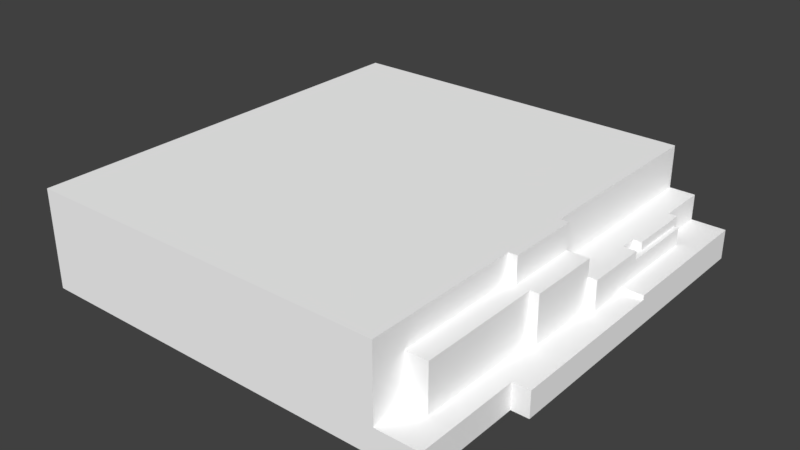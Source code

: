 # Source: Grass_Tile_River_Bank_04.blend  (saved by Blender 2.79.0; exported with 4.5.12 LTS)
import bpy
from mathutils import Matrix  # noqa: F401  (used for matrix-valued properties, if any)

bpy.ops.wm.read_factory_settings(use_empty=True)
scene = bpy.context.scene
scene.name = 'Scene'

# ---- collections
col_collection_1 = bpy.data.collections.new('Collection 1'); scene.collection.children.link(col_collection_1)

# ---- materials (node trees are filled in below, after node groups)
mat_palette_007 = bpy.data.materials.new('palette.007')
mat_palette_007.alpha_threshold = 0.0
mat_palette_007.use_transparent_shadow = False
mat_palette_007.diffuse_color = (1.0, 1.0, 1.0, 1.0)
mat_palette_007.specular_color = (0.0, 0.0, 0.0)
mat_palette_007.roughness = 0.5
mat_palette_007.specular_intensity = 1.0

# ---- material node trees

# ---- world
world_world = bpy.data.worlds.new('World'); scene.world = world_world
world_world.color = (0.05088, 0.05088, 0.05088)
world_world.use_sun_shadow = False
world_world.sun_shadow_jitter_overblur = 0.0
world_world.cycles.sampling_method = 'MANUAL'

# ---- meshes
me_grama_tile_ponte_06 = bpy.data.meshes.new('grama_tile_ponte_06')
me_grama_tile_ponte_06.from_pydata([(-50.0, 22.0, 50.0), (-50.0, 0.0, -50.0), (-50.0, 0.0, 50.0), (-50.0, 22.0, -50.0), (-50.0, 23.0, 50.0), (-50.0, 23.0, -50.0), (36.0, 6.0, 50.0), (36.0, 6.0, 42.0), (36.0, 16.0, 42.0), (36.0, 17.0, 42.0), (36.0, 22.0, 50.0), (36.0, 17.0, 13.0), (36.0, 22.0, 13.0), (36.0, 13.0, -4.0), (36.0, 13.0, -50.0), (36.0, 22.0, -4.0), (36.0, 22.0, -50.0), (36.0, 23.0, 50.0), (36.0, 23.0, 13.0), (36.0, 23.0, -4.0), (36.0, 23.0, -50.0), (38.0, 17.0, 13.0), (38.0, 17.0, -4.0), (38.0, 22.0, 13.0), (38.0, 22.0, -4.0), (38.0, 23.0, 13.0), (38.0, 23.0, -4.0), (41.0, 6.0, 42.0), (41.0, 6.0, 13.0), (41.0, 16.0, 42.0), (41.0, 16.0, 13.0), (41.0, 17.0, 42.0), (41.0, 17.0, 13.0), (42.0, 11.0, -19.0), (42.0, 11.0, -23.0), (42.0, 12.0, -19.0), (42.0, 12.0, -23.0), (42.0, 7.0, -38.0), (42.0, 7.0, -50.0), (42.0, 12.0, -38.0), (42.0, 12.0, -50.0), (42.0, 13.0, -19.0), (42.0, 13.0, -23.0), (42.0, 13.0, -38.0), (42.0, 13.0, -50.0), (43.0, 6.0, 13.0), (43.0, 6.0, -4.0), (43.0, 12.0, -4.0), (43.0, 13.0, -4.0), (43.0, 16.0, 13.0), (43.0, 16.0, -4.0), (43.0, 17.0, 13.0), (43.0, 17.0, -4.0), (44.0, 7.0, -37.0), (44.0, 7.0, -38.0), (44.0, 10.0, -37.0), (44.0, 11.0, -37.0), (44.0, 11.0, -23.0), (44.0, 12.0, -23.0), (44.0, 12.0, -38.0), (44.0, 13.0, -23.0), (44.0, 13.0, -38.0), (45.0, 6.0, -4.0), (45.0, 6.0, -14.0), (45.0, 7.0, -14.0), (45.0, 7.0, -37.0), (45.0, 9.0, -19.0), (45.0, 9.0, -23.0), (45.0, 10.0, -23.0), (45.0, 10.0, -37.0), (45.0, 11.0, -19.0), (45.0, 11.0, -37.0), (45.0, 12.0, -4.0), (45.0, 12.0, -19.0), (45.0, 13.0, -4.0), (45.0, 13.0, -19.0), (46.0, 0.0, 50.0), (46.0, 0.0, 25.0), (46.0, 5.0, 50.0), (46.0, 5.0, 25.0), (46.0, 6.0, 50.0), (46.0, 6.0, 25.0), (50.0, 0.0, 25.0), (50.0, 0.0, -50.0), (50.0, 5.0, 25.0), (50.0, 5.0, -14.0), (50.0, 6.0, 25.0), (50.0, 6.0, -14.0), (50.0, 6.0, -50.0), (50.0, 7.0, -14.0), (50.0, 7.0, -50.0), (36.0, 5.0, 50.0), (-50.0, 22.0, 50.0), (-50.0, 0.0, 50.0), (36.0, 6.0, 50.0), (36.0, 22.0, 50.0), (-50.0, 23.0, 50.0), (36.0, 23.0, 50.0), (46.0, 0.0, 50.0), (46.0, 5.0, 50.0), (46.0, 6.0, 50.0), (41.0, 6.0, 42.0), (36.0, 16.0, 42.0), (36.0, 6.0, 42.0), (41.0, 16.0, 42.0), (36.0, 17.0, 42.0), (41.0, 17.0, 42.0), (50.0, 0.0, 25.0), (46.0, 5.0, 25.0), (46.0, 0.0, 25.0), (50.0, 5.0, 25.0), (46.0, 6.0, 25.0), (50.0, 6.0, 25.0), (38.0, 17.0, 13.0), (36.0, 22.0, 13.0), (36.0, 17.0, 13.0), (38.0, 22.0, 13.0), (36.0, 23.0, 13.0), (38.0, 23.0, 13.0), (43.0, 6.0, 13.0), (41.0, 16.0, 13.0), (41.0, 6.0, 13.0), (43.0, 16.0, 13.0), (41.0, 17.0, 13.0), (43.0, 17.0, 13.0), (45.0, 6.0, -4.0), (43.0, 12.0, -4.0), (43.0, 6.0, -4.0), (45.0, 12.0, -4.0), (43.0, 13.0, -4.0), (45.0, 13.0, -4.0), (50.0, 6.0, -14.0), (45.0, 7.0, -14.0), (45.0, 6.0, -14.0), (50.0, 7.0, -14.0), (44.0, 11.0, -23.0), (42.0, 12.0, -23.0), (42.0, 11.0, -23.0), (44.0, 12.0, -23.0), (42.0, 13.0, -23.0), (44.0, 13.0, -23.0), (36.0, 13.0, -4.0), (36.0, 22.0, -4.0), (38.0, 16.0, -4.0), (38.0, 17.0, -4.0), (36.0, 23.0, -4.0), (38.0, 22.0, -4.0), (38.0, 23.0, -4.0), (43.0, 13.0, -4.0), (43.0, 16.0, -4.0), (43.0, 17.0, -4.0), (42.0, 11.0, -19.0), (42.0, 12.0, -19.0), (45.0, 11.0, -19.0), (42.0, 13.0, -19.0), (45.0, 12.0, -19.0), (45.0, 13.0, -19.0), (44.0, 7.0, -37.0), (44.0, 10.0, -37.0), (45.0, 7.0, -37.0), (44.0, 11.0, -37.0), (45.0, 10.0, -37.0), (45.0, 11.0, -37.0), (42.0, 7.0, -38.0), (42.0, 12.0, -38.0), (44.0, 7.0, -38.0), (42.0, 13.0, -38.0), (44.0, 12.0, -38.0), (44.0, 13.0, -38.0), (-50.0, 0.0, -50.0), (-50.0, 22.0, -50.0), (35.0, 12.0, -50.0), (35.0, 13.0, -50.0), (36.0, 13.0, -50.0), (-50.0, 23.0, -50.0), (36.0, 22.0, -50.0), (36.0, 23.0, -50.0), (41.0, 6.0, -50.0), (41.0, 7.0, -50.0), (42.0, 7.0, -50.0), (42.0, 12.0, -50.0), (42.0, 13.0, -50.0), (50.0, 0.0, -50.0), (50.0, 6.0, -50.0), (50.0, 7.0, -50.0), (46.0, 0.0, 25.0), (46.0, 0.0, 50.0), (-50.0, 0.0, 50.0), (-50.0, 0.0, -50.0), (50.0, 0.0, 25.0), (50.0, 0.0, -50.0), (36.0, 6.0, 50.0), (46.0, 6.0, 50.0), (36.0, 6.0, 42.0), (41.0, 6.0, 42.0), (46.0, 6.0, 25.0), (41.0, 6.0, 13.0), (50.0, 6.0, 25.0), (43.0, 6.0, 13.0), (43.0, 6.0, -4.0), (45.0, 6.0, -4.0), (45.0, 6.0, -14.0), (50.0, 6.0, -14.0), (45.0, 7.0, -14.0), (50.0, 7.0, -14.0), (45.0, 7.0, -37.0), (44.0, 7.0, -37.0), (44.0, 7.0, -38.0), (42.0, 7.0, -38.0), (42.0, 7.0, -50.0), (50.0, 7.0, -50.0), (42.0, 11.0, -19.0), (45.0, 11.0, -19.0), (42.0, 11.0, -23.0), (44.0, 11.0, -23.0), (44.0, 11.0, -37.0), (45.0, 11.0, -37.0), (36.0, 13.0, -4.0), (43.0, 13.0, -4.0), (42.0, 13.0, -19.0), (45.0, 13.0, -4.0), (45.0, 13.0, -19.0), (42.0, 13.0, -23.0), (42.0, 13.0, -38.0), (44.0, 13.0, -23.0), (44.0, 13.0, -38.0), (36.0, 13.0, -50.0), (42.0, 13.0, -50.0), (36.0, 17.0, 42.0), (41.0, 17.0, 42.0), (36.0, 17.0, 13.0), (38.0, 17.0, 13.0), (41.0, 17.0, 13.0), (43.0, 17.0, 13.0), (38.0, 17.0, -4.0), (43.0, 17.0, -4.0), (-50.0, 23.0, 50.0), (36.0, 23.0, 50.0), (36.0, 23.0, 13.0), (36.0, 23.0, -4.0), (38.0, 23.0, 13.0), (38.0, 23.0, -4.0), (-50.0, 23.0, -50.0), (36.0, 23.0, -50.0)], [], [(0, 1, 2), (3, 1, 0), (4, 3, 0), (5, 3, 4), (6, 7, 8), (6, 8, 9), (6, 9, 10), (9, 11, 10), (10, 11, 12), (13, 14, 15), (15, 14, 16), (10, 12, 17), (17, 12, 18), (15, 16, 19), (19, 16, 20), (21, 22, 23), (23, 22, 24), (23, 24, 25), (25, 24, 26), (27, 28, 29), (29, 28, 30), (29, 30, 31), (31, 30, 32), (33, 34, 35), (35, 34, 36), (37, 38, 39), (39, 38, 40), (35, 36, 41), (41, 36, 42), (39, 40, 43), (43, 40, 44), (45, 46, 47), (45, 47, 48), (45, 48, 49), (49, 48, 50), (49, 50, 51), (51, 50, 52), (53, 54, 55), (55, 54, 56), (57, 56, 58), (56, 54, 59), (58, 56, 59), (58, 59, 60), (60, 59, 61), (62, 63, 64), (64, 65, 66), (66, 65, 67), (66, 67, 68), (67, 65, 68), (68, 65, 69), (64, 66, 70), (66, 68, 70), (68, 69, 70), (70, 69, 71), (62, 64, 72), (64, 70, 72), (72, 70, 73), (72, 73, 74), (74, 73, 75), (76, 77, 78), (78, 77, 79), (78, 79, 80), (80, 79, 81), (82, 83, 84), (84, 83, 85), (84, 85, 86), (85, 83, 87), (86, 85, 87), (87, 83, 88), (87, 88, 89), (89, 88, 90), (91, 92, 93), (94, 92, 91), (95, 96, 92), (95, 92, 94), (97, 96, 95), (98, 91, 93), (99, 94, 91), (99, 91, 98), (100, 94, 99), (101, 102, 103), (104, 105, 102), (104, 102, 101), (106, 105, 104), (107, 108, 109), (110, 111, 108), (110, 108, 107), (112, 111, 110), (113, 114, 115), (116, 117, 114), (116, 114, 113), (118, 117, 116), (119, 120, 121), (122, 123, 120), (122, 120, 119), (124, 123, 122), (125, 126, 127), (128, 129, 126), (128, 126, 125), (130, 129, 128), (131, 132, 133), (134, 132, 131), (135, 136, 137), (138, 139, 136), (138, 136, 135), (140, 139, 138), (141, 142, 143), (143, 142, 144), (142, 145, 146), (144, 142, 146), (146, 145, 147), (141, 143, 148), (143, 144, 149), (148, 143, 149), (149, 144, 150), (151, 152, 153), (152, 154, 155), (153, 152, 155), (155, 154, 156), (157, 158, 159), (158, 160, 161), (159, 158, 161), (161, 160, 162), (163, 164, 165), (164, 166, 167), (165, 164, 167), (167, 166, 168), (169, 170, 171), (171, 170, 172), (171, 172, 173), (172, 170, 173), (170, 174, 175), (173, 170, 175), (175, 174, 176), (169, 171, 177), (177, 171, 178), (177, 178, 179), (178, 171, 179), (171, 173, 180), (179, 171, 180), (180, 173, 181), (169, 177, 182), (177, 179, 183), (182, 177, 183), (183, 179, 184), (185, 186, 187), (188, 185, 187), (188, 189, 185), (190, 189, 188), (191, 192, 193), (193, 192, 194), (194, 192, 195), (194, 195, 196), (195, 197, 196), (196, 197, 198), (198, 197, 199), (199, 197, 200), (200, 197, 201), (201, 197, 202), (203, 204, 205), (206, 205, 207), (208, 207, 209), (205, 204, 210), (209, 207, 210), (207, 205, 210), (211, 212, 213), (213, 212, 214), (214, 212, 215), (215, 212, 216), (217, 218, 219), (218, 220, 219), (219, 220, 221), (217, 219, 222), (217, 222, 223), (222, 224, 223), (223, 224, 225), (217, 223, 226), (226, 223, 227), (228, 229, 230), (230, 229, 231), (231, 229, 232), (232, 233, 234), (231, 232, 234), (234, 233, 235), (236, 237, 238), (236, 238, 239), (238, 240, 239), (239, 240, 241), (236, 239, 242), (242, 239, 243)])
me_grama_tile_ponte_06.polygons.foreach_set('use_smooth', [True] * 190)
_uv = me_grama_tile_ponte_06.uv_layers.new(name='UVMap')
_uv.uv.foreach_set('vector', [0.7559, 0.5, 0.7559, 0.5, 0.7559, 0.5, 0.7559, 0.5, 0.7559, 0.5, 0.7559, 0.5, 0.5684, 0.5, 0.5684, 0.5, 0.5684, 0.5, 0.5684, 0.5, 0.5684, 0.5, 0.5684, 0.5, 0.7559, 0.5, 0.7559, 0.5, 0.7559, 0.5, 0.7559, 0.5, 0.7559, 0.5, 0.7559, 0.5, 0.7559, 0.5, 0.7559, 0.5, 0.7559, 0.5, 0.7559, 0.5, 0.7559, 0.5, 0.7559, 0.5, 0.7559, 0.5, 0.7559, 0.5, 0.7559, 0.5, 0.7559, 0.5, 0.7559, 0.5, 0.7559, 0.5, 0.7559, 0.5, 0.7559, 0.5, 0.7559, 0.5, 0.5684, 0.5, 0.5684, 0.5, 0.5684, 0.5, 0.5684, 0.5, 0.5684, 0.5, 0.5684, 0.5, 0.5684, 0.5, 0.5684, 0.5, 0.5684, 0.5, 0.5684, 0.5, 0.5684, 0.5, 0.5684, 0.5, 0.7559, 0.5, 0.7559, 0.5, 0.7559, 0.5, 0.7559, 0.5, 0.7559, 0.5, 0.7559, 0.5, 0.5684, 0.5, 0.5684, 0.5, 0.5684, 0.5, 0.5684, 0.5, 0.5684, 0.5, 0.5684, 0.5, 0.7559, 0.5, 0.7559, 0.5, 0.7559, 0.5, 0.7559, 0.5, 0.7559, 0.5, 0.7559, 0.5, 0.5723, 0.5, 0.5723, 0.5, 0.5723, 0.5, 0.5723, 0.5, 0.5723, 0.5, 0.5723, 0.5, 0.7559, 0.5, 0.7559, 0.5, 0.7559, 0.5, 0.7559, 0.5, 0.7559, 0.5, 0.7559, 0.5, 0.7559, 0.5, 0.7559, 0.5, 0.7559, 0.5, 0.7559, 0.5, 0.7559, 0.5, 0.7559, 0.5, 0.5723, 0.5, 0.5723, 0.5, 0.5723, 0.5, 0.5723, 0.5, 0.5723, 0.5, 0.5723, 0.5, 0.5723, 0.5, 0.5723, 0.5, 0.5723, 0.5, 0.5723, 0.5, 0.5723, 0.5, 0.5723, 0.5, 0.7559, 0.5, 0.7559, 0.5, 0.7559, 0.5, 0.7559, 0.5, 0.7559, 0.5, 0.7559, 0.5, 0.7559, 0.5, 0.7559, 0.5, 0.7559, 0.5, 0.7559, 0.5, 0.7559, 0.5, 0.7559, 0.5, 0.5723, 0.5, 0.5723, 0.5, 0.5723, 0.5, 0.5723, 0.5, 0.5723, 0.5, 0.5723, 0.5, 0.7559, 0.5, 0.7559, 0.5, 0.7559, 0.5, 0.7559, 0.5, 0.7559, 0.5, 0.7559, 0.5, 0.7559, 0.5, 0.7559, 0.5, 0.7559, 0.5, 0.7559, 0.5, 0.7559, 0.5, 0.7559, 0.5, 0.7559, 0.5, 0.7559, 0.5, 0.7559, 0.5, 0.5723, 0.5, 0.5723, 0.5, 0.5723, 0.5, 0.5723, 0.5, 0.5723, 0.5, 0.5723, 0.5, 0.7559, 0.5, 0.7559, 0.5, 0.7559, 0.5, 0.7559, 0.5, 0.7559, 0.5, 0.7559, 0.5, 0.7559, 0.5, 0.7559, 0.5, 0.7559, 0.5, 0.5723, 0.5, 0.5723, 0.5, 0.5723, 0.5, 0.7559, 0.5, 0.7559, 0.5, 0.7559, 0.5, 0.7559, 0.5, 0.7559, 0.5, 0.7559, 0.5, 0.7559, 0.5, 0.7559, 0.5, 0.7559, 0.5, 0.5723, 0.5, 0.5723, 0.5, 0.5723, 0.5, 0.5723, 0.5, 0.5723, 0.5, 0.5723, 0.5, 0.5723, 0.5, 0.5723, 0.5, 0.5723, 0.5, 0.7559, 0.5, 0.7559, 0.5, 0.7559, 0.5, 0.7559, 0.5, 0.7559, 0.5, 0.7559, 0.5, 0.7559, 0.5, 0.7559, 0.5, 0.7559, 0.5, 0.5723, 0.5, 0.5723, 0.5, 0.5723, 0.5, 0.5723, 0.5, 0.5723, 0.5, 0.5723, 0.5, 0.7559, 0.5, 0.7559, 0.5, 0.7559, 0.5, 0.7559, 0.5, 0.7559, 0.5, 0.7559, 0.5, 0.5723, 0.5, 0.5723, 0.5, 0.5723, 0.5, 0.5723, 0.5, 0.5723, 0.5, 0.5723, 0.5, 0.7559, 0.5, 0.7559, 0.5, 0.7559, 0.5, 0.7559, 0.5, 0.7559, 0.5, 0.7559, 0.5, 0.5723, 0.5, 0.5723, 0.5, 0.5723, 0.5, 0.7559, 0.5, 0.7559, 0.5, 0.7559, 0.5, 0.5723, 0.5, 0.5723, 0.5, 0.5723, 0.5, 0.7559, 0.5, 0.7559, 0.5, 0.7559, 0.5, 0.5723, 0.5, 0.5723, 0.5, 0.5723, 0.5, 0.5723, 0.5, 0.5723, 0.5, 0.5723, 0.5, 0.7559, 0.5, 0.7559, 0.5, 0.7559, 0.5, 0.7559, 0.5, 0.7559, 0.5, 0.7559, 0.5, 0.5684, 0.5, 0.5684, 0.5, 0.5684, 0.5, 0.7559, 0.5, 0.7559, 0.5, 0.7559, 0.5, 0.5684, 0.5, 0.5684, 0.5, 0.5684, 0.5, 0.7559, 0.5, 0.7559, 0.5, 0.7559, 0.5, 0.5723, 0.5, 0.5723, 0.5, 0.5723, 0.5, 0.7559, 0.5, 0.7559, 0.5, 0.7559, 0.5, 0.5723, 0.5, 0.5723, 0.5, 0.5723, 0.5, 0.7559, 0.5, 0.7559, 0.5, 0.7559, 0.5, 0.5723, 0.5, 0.5723, 0.5, 0.5723, 0.5, 0.7559, 0.5, 0.7559, 0.5, 0.7559, 0.5, 0.5723, 0.5, 0.5723, 0.5, 0.5723, 0.5, 0.7559, 0.5, 0.7559, 0.5, 0.7559, 0.5, 0.5723, 0.5, 0.5723, 0.5, 0.5723, 0.5, 0.7559, 0.5, 0.7559, 0.5, 0.7559, 0.5, 0.5723, 0.5, 0.5723, 0.5, 0.5723, 0.5, 0.7559, 0.5, 0.7559, 0.5, 0.7559, 0.5, 0.5684, 0.5, 0.5684, 0.5, 0.5684, 0.5, 0.7559, 0.5, 0.7559, 0.5, 0.7559, 0.5, 0.5684, 0.5, 0.5684, 0.5, 0.5684, 0.5, 0.7559, 0.5, 0.7559, 0.5, 0.7559, 0.5, 0.5723, 0.5, 0.5723, 0.5, 0.5723, 0.5, 0.7559, 0.5, 0.7559, 0.5, 0.7559, 0.5, 0.5723, 0.5, 0.5723, 0.5, 0.5723, 0.5, 0.7559, 0.5, 0.7559, 0.5, 0.7559, 0.5, 0.5723, 0.5, 0.5723, 0.5, 0.5723, 0.5, 0.7559, 0.5, 0.7559, 0.5, 0.7559, 0.5, 0.5723, 0.5, 0.5723, 0.5, 0.5723, 0.5, 0.5723, 0.5, 0.5723, 0.5, 0.5723, 0.5, 0.5723, 0.5, 0.5723, 0.5, 0.5723, 0.5, 0.7559, 0.5, 0.7559, 0.5, 0.7559, 0.5, 0.5723, 0.5, 0.5723, 0.5, 0.5723, 0.5, 0.7559, 0.5, 0.7559, 0.5, 0.7559, 0.5, 0.5723, 0.5, 0.5723, 0.5, 0.5723, 0.5, 0.7559, 0.5, 0.7559, 0.5, 0.7559, 0.5, 0.7559, 0.5, 0.7559, 0.5, 0.7559, 0.5, 0.5684, 0.5, 0.5684, 0.5, 0.5684, 0.5, 0.7559, 0.5, 0.7559, 0.5, 0.7559, 0.5, 0.5684, 0.5, 0.5684, 0.5, 0.5684, 0.5, 0.7559, 0.5, 0.7559, 0.5, 0.7559, 0.5, 0.5723, 0.5, 0.5723, 0.5, 0.5723, 0.5, 0.7559, 0.5, 0.7559, 0.5, 0.7559, 0.5, 0.5723, 0.5, 0.5723, 0.5, 0.5723, 0.5, 0.7559, 0.5, 0.7559, 0.5, 0.7559, 0.5, 0.5723, 0.5, 0.5723, 0.5, 0.5723, 0.5, 0.7559, 0.5, 0.7559, 0.5, 0.7559, 0.5, 0.5723, 0.5, 0.5723, 0.5, 0.5723, 0.5, 0.7559, 0.5, 0.7559, 0.5, 0.7559, 0.5, 0.5723, 0.5, 0.5723, 0.5, 0.5723, 0.5, 0.7559, 0.5, 0.7559, 0.5, 0.7559, 0.5, 0.5723, 0.5, 0.5723, 0.5, 0.5723, 0.5, 0.7559, 0.5, 0.7559, 0.5, 0.7559, 0.5, 0.5723, 0.5, 0.5723, 0.5, 0.5723, 0.5, 0.7559, 0.5, 0.7559, 0.5, 0.7559, 0.5, 0.5723, 0.5, 0.5723, 0.5, 0.5723, 0.5, 0.7559, 0.5, 0.7559, 0.5, 0.7559, 0.5, 0.7559, 0.5, 0.7559, 0.5, 0.7559, 0.5, 0.5723, 0.5, 0.5723, 0.5, 0.5723, 0.5, 0.7559, 0.5, 0.7559, 0.5, 0.7559, 0.5, 0.5684, 0.5, 0.5684, 0.5, 0.5684, 0.5, 0.7559, 0.5, 0.7559, 0.5, 0.7559, 0.5, 0.5684, 0.5, 0.5684, 0.5, 0.5684, 0.5, 0.7559, 0.5, 0.7559, 0.5, 0.7559, 0.5, 0.7559, 0.5, 0.7559, 0.5, 0.7559, 0.5, 0.5723, 0.5, 0.5723, 0.5, 0.5723, 0.5, 0.7559, 0.5, 0.7559, 0.5, 0.7559, 0.5, 0.5723, 0.5, 0.5723, 0.5, 0.5723, 0.5, 0.7559, 0.5, 0.7559, 0.5, 0.7559, 0.5, 0.5723, 0.5, 0.5723, 0.5, 0.5723, 0.5, 0.7559, 0.5, 0.7559, 0.5, 0.7559, 0.5, 0.5723, 0.5, 0.5723, 0.5, 0.5723, 0.5, 0.7559, 0.5, 0.7559, 0.5, 0.7559, 0.5, 0.5723, 0.5, 0.5723, 0.5, 0.5723, 0.5, 0.7559, 0.5, 0.7559, 0.5, 0.7559, 0.5, 0.7559, 0.5, 0.7559, 0.5, 0.7559, 0.5, 0.7559, 0.5, 0.7559, 0.5, 0.7559, 0.5, 0.7559, 0.5, 0.7559, 0.5, 0.7559, 0.5, 0.5723, 0.5, 0.5723, 0.5, 0.5723, 0.5, 0.5723, 0.5, 0.5723, 0.5, 0.5723, 0.5, 0.5723, 0.5, 0.5723, 0.5, 0.5723, 0.5, 0.5723, 0.5, 0.5723, 0.5, 0.5723, 0.5, 0.5723, 0.5, 0.5723, 0.5, 0.5723, 0.5, 0.5723, 0.5, 0.5723, 0.5, 0.5723, 0.5, 0.5723, 0.5, 0.5723, 0.5, 0.5723, 0.5, 0.5723, 0.5, 0.5723, 0.5, 0.5723, 0.5, 0.5723, 0.5, 0.5723, 0.5, 0.5723, 0.5, 0.5723, 0.5, 0.5723, 0.5, 0.5723, 0.5, 0.5723, 0.5, 0.5723, 0.5, 0.5723, 0.5, 0.5723, 0.5, 0.5723, 0.5, 0.5723, 0.5, 0.5723, 0.5, 0.5723, 0.5, 0.5723, 0.5, 0.5723, 0.5, 0.5723, 0.5, 0.5723, 0.5, 0.5723, 0.5, 0.5723, 0.5, 0.5723, 0.5, 0.5723, 0.5, 0.5723, 0.5, 0.5723, 0.5, 0.5723, 0.5, 0.5723, 0.5, 0.5723, 0.5, 0.5723, 0.5, 0.5723, 0.5, 0.5723, 0.5, 0.5723, 0.5, 0.5723, 0.5, 0.5723, 0.5, 0.5723, 0.5, 0.5723, 0.5, 0.5723, 0.5, 0.5723, 0.5, 0.5723, 0.5, 0.5723, 0.5, 0.5723, 0.5, 0.5723, 0.5, 0.5723, 0.5, 0.5723, 0.5, 0.5723, 0.5, 0.5723, 0.5, 0.5723, 0.5, 0.5723, 0.5, 0.5723, 0.5, 0.5723, 0.5, 0.5723, 0.5, 0.5723, 0.5, 0.5723, 0.5, 0.5723, 0.5, 0.5723, 0.5, 0.5723, 0.5, 0.5723, 0.5, 0.5723, 0.5, 0.5723, 0.5, 0.5723, 0.5, 0.5723, 0.5, 0.5723, 0.5, 0.5723, 0.5, 0.5723, 0.5, 0.5723, 0.5, 0.5723, 0.5, 0.5723, 0.5, 0.5723, 0.5, 0.5723, 0.5, 0.5723, 0.5, 0.5723, 0.5, 0.5723, 0.5, 0.5723, 0.5, 0.5723, 0.5, 0.5723, 0.5, 0.5723, 0.5, 0.5723, 0.5, 0.5723, 0.5, 0.5723, 0.5, 0.5723, 0.5, 0.5723, 0.5, 0.5723, 0.5, 0.5684, 0.5, 0.5684, 0.5, 0.5684, 0.5, 0.5684, 0.5, 0.5684, 0.5, 0.5684, 0.5, 0.5684, 0.5, 0.5684, 0.5, 0.5684, 0.5, 0.5684, 0.5, 0.5684, 0.5, 0.5684, 0.5, 0.5684, 0.5, 0.5684, 0.5, 0.5684, 0.5, 0.5684, 0.5, 0.5684, 0.5, 0.5684, 0.5])
me_grama_tile_ponte_06.materials.append(mat_palette_007)
me_grama_tile_ponte_06.use_remesh_preserve_volume = False
me_grama_tile_ponte_06.use_remesh_preserve_attributes = False
me_grama_tile_ponte_06.use_mirror_vertex_groups = False
me_grama_tile_ponte_06.update()
me_grama_tile_ponte_06.normals_split_custom_set([tuple(v) for v in zip(*[iter([-1.0, 0.0, 0.0, -1.0, 0.0, 0.0, -1.0, 0.0, 0.0, -1.0, 0.0, 0.0, -1.0, 0.0, 0.0, -1.0, 0.0, 0.0, -1.0, 0.0, 0.0, -1.0, 0.0, 0.0, -1.0, 0.0, 0.0, -1.0, 0.0, 0.0, -1.0, 0.0, 0.0, -1.0, 0.0, 0.0, 1.0, 0.0, 0.0, 1.0, 0.0, 0.0, 1.0, 0.0, 0.0, 1.0, 0.0, 0.0, 1.0, 0.0, 0.0, 1.0, 0.0, 0.0, 1.0, 0.0, 0.0, 1.0, 0.0, 0.0, 1.0, 0.0, 0.0, 1.0, 0.0, 0.0, 1.0, 0.0, 0.0, 1.0, 0.0, 0.0, 1.0, 0.0, 0.0, 1.0, 0.0, 0.0, 1.0, 0.0, 0.0, 1.0, 0.0, 0.0, 1.0, 0.0, 0.0, 1.0, 0.0, 0.0, 1.0, 0.0, 0.0, 1.0, 0.0, 0.0, 1.0, 0.0, 0.0, 1.0, 0.0, 0.0, 1.0, 0.0, 0.0, 1.0, 0.0, 0.0, 1.0, 0.0, 0.0, 1.0, 0.0, 0.0, 1.0, 0.0, 0.0, 1.0, 0.0, 0.0, 1.0, 0.0, 0.0, 1.0, 0.0, 0.0, 1.0, 0.0, 0.0, 1.0, 0.0, 0.0, 1.0, 0.0, 0.0, 1.0, 0.0, 0.0, 1.0, 0.0, 0.0, 1.0, 0.0, 0.0, 1.0, 0.0, 0.0, 1.0, 0.0, 0.0, 1.0, 0.0, 0.0, 1.0, 0.0, 0.0, 1.0, 0.0, 0.0, 1.0, 0.0, 0.0, 1.0, 0.0, 0.0, 1.0, 0.0, 0.0, 1.0, 0.0, 0.0, 1.0, 0.0, 0.0, 1.0, 0.0, 0.0, 1.0, 0.0, 0.0, 1.0, 0.0, 0.0, 1.0, 0.0, 0.0, 1.0, 0.0, 0.0, 1.0, 0.0, 0.0, 1.0, 0.0, 0.0, 1.0, 0.0, 0.0, 1.0, 0.0, 0.0, 1.0, 0.0, 0.0, 1.0, 0.0, 0.0, 1.0, 0.0, 0.0, 1.0, 0.0, 0.0, 1.0, 0.0, 0.0, 1.0, 0.0, 0.0, 1.0, 0.0, 0.0, 1.0, 0.0, 0.0, 1.0, 0.0, 0.0, 1.0, 0.0, 0.0, 1.0, 0.0, 0.0, 1.0, 0.0, 0.0, 1.0, 0.0, 0.0, 1.0, 0.0, 0.0, 1.0, 0.0, 0.0, 1.0, 0.0, 0.0, 1.0, 0.0, 0.0, 1.0, 0.0, 0.0, 1.0, 0.0, 0.0, 1.0, 0.0, 0.0, 1.0, 0.0, 0.0, 1.0, 0.0, 0.0, 1.0, 0.0, 0.0, 1.0, 0.0, 0.0, 1.0, 0.0, 0.0, 1.0, 0.0, 0.0, 1.0, 0.0, 0.0, 1.0, 0.0, 0.0, 1.0, 0.0, 0.0, 1.0, 0.0, 0.0, 1.0, 0.0, 0.0, 1.0, 0.0, 0.0, 1.0, 0.0, 0.0, 1.0, 0.0, 0.0, 1.0, 0.0, 0.0, 1.0, 0.0, 0.0, 1.0, 0.0, 0.0, 1.0, 0.0, 0.0, 1.0, 0.0, 0.0, 1.0, 0.0, 0.0, 1.0, 0.0, 0.0, 1.0, 0.0, 0.0, 1.0, 0.0, 0.0, 1.0, 0.0, 0.0, 1.0, 0.0, 0.0, 1.0, 0.0, 0.0, 1.0, 0.0, 0.0, 1.0, 0.0, 0.0, 1.0, 0.0, 0.0, 1.0, 0.0, 0.0, 1.0, 0.0, 0.0, 1.0, 0.0, 0.0, 1.0, 0.0, 0.0, 1.0, 0.0, 0.0, 1.0, 0.0, 0.0, 1.0, 0.0, 0.0, 1.0, 0.0, 0.0, 1.0, 0.0, 0.0, 1.0, 0.0, 0.0, 1.0, 0.0, 0.0, 1.0, 0.0, 0.0, 1.0, 0.0, 0.0, 1.0, 0.0, 0.0, 1.0, 0.0, 0.0, 1.0, 0.0, 0.0, 1.0, 0.0, 0.0, 1.0, 0.0, 0.0, 1.0, 0.0, 0.0, 1.0, 0.0, 0.0, 1.0, 0.0, 0.0, 1.0, 0.0, 0.0, 1.0, 0.0, 0.0, 1.0, 0.0, 0.0, 1.0, 0.0, 0.0, 1.0, 0.0, 0.0, 1.0, 0.0, 0.0, 1.0, 0.0, 0.0, 1.0, 0.0, 0.0, 1.0, 0.0, 0.0, 1.0, 0.0, 0.0, 1.0, 0.0, 0.0, 1.0, 0.0, 0.0, 1.0, 0.0, 0.0, 1.0, 0.0, 0.0, 1.0, 0.0, 0.0, 1.0, 0.0, 0.0, 1.0, 0.0, 0.0, 1.0, 0.0, 0.0, 1.0, 0.0, 0.0, 1.0, 0.0, 0.0, 1.0, 0.0, 0.0, 1.0, 0.0, 0.0, 1.0, 0.0, 0.0, 1.0, 0.0, 0.0, 1.0, 0.0, 0.0, 1.0, 0.0, 0.0, 1.0, 0.0, 0.0, 1.0, 0.0, 0.0, 1.0, 0.0, 0.0, 1.0, 0.0, 0.0, 1.0, 0.0, 0.0, 1.0, 0.0, 0.0, 1.0, 0.0, 0.0, 1.0, 0.0, 0.0, 1.0, 0.0, 0.0, 1.0, 0.0, 0.0, 1.0, 0.0, 0.0, 1.0, 0.0, 0.0, 1.0, 0.0, 0.0, 1.0, 0.0, 0.0, 1.0, 0.0, 0.0, 1.0, 0.0, 0.0, 1.0, 0.0, 0.0, 1.0, 0.0, 0.0, 1.0, 0.0, 0.0, 1.0, 0.0, 0.0, 1.0, 0.0, 0.0, 1.0, 0.0, 0.0, 1.0, 0.0, 0.0, 1.0, 0.0, 0.0, 1.0, 0.0, 0.0, 1.0, 0.0, 0.0, 1.0, 0.0, 0.0, 1.0, 0.0, 0.0, 1.0, 0.0, 0.0, 1.0, 0.0, 0.0, 1.0, 0.0, 0.0, 1.0, 0.0, 0.0, 1.0, 0.0, 0.0, 1.0, 0.0, 0.0, 1.0, 0.0, 0.0, 1.0, 0.0, 0.0, 1.0, 0.0, 0.0, 1.0, 0.0, 0.0, 1.0, 0.0, 0.0, 1.0, 0.0, 0.0, 1.0, 0.0, 0.0, 1.0, 0.0, 0.0, 1.0, 0.0, 0.0, 1.0, 0.0, 0.0, 1.0, 0.0, 0.0, 1.0, 0.0, 0.0, 1.0, 0.0, 0.0, 1.0, 0.0, 0.0, 1.0, 0.0, 0.0, 1.0, 0.0, 0.0, 0.0, 0.0, 1.0, 0.0, 0.0, 1.0, 0.0, 0.0, 1.0, 0.0, 0.0, 1.0, 0.0, 0.0, 1.0, 0.0, 0.0, 1.0, 0.0, 0.0, 1.0, 0.0, 0.0, 1.0, 0.0, 0.0, 1.0, 0.0, 0.0, 1.0, 0.0, 0.0, 1.0, 0.0, 0.0, 1.0, 0.0, 0.0, 1.0, 0.0, 0.0, 1.0, 0.0, 0.0, 1.0, 0.0, 0.0, 1.0, 0.0, 0.0, 1.0, 0.0, 0.0, 1.0, 0.0, 0.0, 1.0, 0.0, 0.0, 1.0, 0.0, 0.0, 1.0, 0.0, 0.0, 1.0, 0.0, 0.0, 1.0, 0.0, 0.0, 1.0, 0.0, 0.0, 1.0, 0.0, 0.0, 1.0, 0.0, 0.0, 1.0, 0.0, 0.0, 1.0, 0.0, 0.0, 1.0, 0.0, 0.0, 1.0, 0.0, 0.0, 1.0, 0.0, 0.0, 1.0, 0.0, 0.0, 1.0, 0.0, 0.0, 1.0, 0.0, 0.0, 1.0, 0.0, 0.0, 1.0, 0.0, 0.0, 1.0, 0.0, 0.0, 1.0, 0.0, 0.0, 1.0, 0.0, 0.0, 1.0, 0.0, 0.0, 1.0, 0.0, 0.0, 1.0, 0.0, 0.0, 1.0, 0.0, 0.0, 1.0, 0.0, 0.0, 1.0, 0.0, 0.0, 1.0, 0.0, 0.0, 1.0, 0.0, 0.0, 1.0, 0.0, 0.0, 1.0, 0.0, 0.0, 1.0, 0.0, 0.0, 1.0, 0.0, 0.0, 1.0, 0.0, 0.0, 1.0, 0.0, 0.0, 1.0, 0.0, 0.0, 1.0, 0.0, 0.0, 1.0, 0.0, 0.0, 1.0, 0.0, 0.0, 1.0, 0.0, 0.0, 1.0, 0.0, 0.0, 1.0, 0.0, 0.0, 1.0, 0.0, 0.0, 1.0, 0.0, 0.0, 1.0, 0.0, 0.0, 1.0, 0.0, 0.0, 1.0, 0.0, 0.0, 1.0, 0.0, 0.0, 1.0, 0.0, 0.0, 1.0, 0.0, 0.0, 1.0, 0.0, 0.0, 1.0, 0.0, 0.0, 1.0, 0.0, 0.0, 1.0, 0.0, 0.0, 1.0, 0.0, 0.0, 1.0, 0.0, 0.0, 1.0, 0.0, 0.0, 1.0, 0.0, 0.0, 1.0, 0.0, 0.0, 1.0, 0.0, 0.0, 1.0, 0.0, 0.0, 1.0, 0.0, 0.0, 1.0, 0.0, 0.0, 1.0, 0.0, 0.0, 1.0, 0.0, 0.0, 1.0, 0.0, 0.0, 1.0, 0.0, 0.0, 1.0, 0.0, 0.0, 1.0, 0.0, 0.0, 1.0, 0.0, 0.0, 1.0, 0.0, 0.0, 1.0, 0.0, 0.0, 1.0, 0.0, 0.0, 1.0, 0.0, 0.0, 1.0, 0.0, 0.0, 1.0, 0.0, 0.0, 1.0, 0.0, 0.0, 1.0, 0.0, 0.0, 1.0, 0.0, 0.0, 1.0, 0.0, 0.0, 1.0, 0.0, 0.0, 1.0, 0.0, 0.0, 1.0, 0.0, 0.0, 1.0, 0.0, 0.0, 1.0, 0.0, 0.0, 1.0, 0.0, 0.0, 1.0, 0.0, 0.0, -1.0, 0.0, 0.0, -1.0, 0.0, 0.0, -1.0, 0.0, 0.0, -1.0, 0.0, 0.0, -1.0, 0.0, 0.0, -1.0, 0.0, 0.0, -1.0, 0.0, 0.0, -1.0, 0.0, 0.0, -1.0, 0.0, 0.0, -1.0, 0.0, 0.0, -1.0, 0.0, 0.0, -1.0, 0.0, 0.0, -1.0, 0.0, 0.0, -1.0, 0.0, 0.0, -1.0, 0.0, 0.0, -1.0, 0.0, 0.0, -1.0, 0.0, 0.0, -1.0, 0.0, 0.0, -1.0, 0.0, 0.0, -1.0, 0.0, 0.0, -1.0, 0.0, 0.0, -1.0, 0.0, 0.0, -1.0, 0.0, 0.0, -1.0, 0.0, 0.0, -1.0, 0.0, 0.0, -1.0, 0.0, 0.0, -1.0, 0.0, 0.0, -1.0, 0.0, 0.0, -1.0, 0.0, 0.0, -1.0, 0.0, 0.0, -1.0, 0.0, 0.0, -1.0, 0.0, 0.0, -1.0, 0.0, 0.0, -1.0, 0.0, 0.0, -1.0, 0.0, 0.0, -1.0, 0.0, 0.0, -1.0, 0.0, 0.0, -1.0, 0.0, 0.0, -1.0, 0.0, 0.0, -1.0, 0.0, 0.0, -1.0, 0.0, 0.0, -1.0, 0.0, 0.0, -1.0, 0.0, 0.0, -1.0, 0.0, 0.0, -1.0, 0.0, 0.0, -1.0, 0.0, 0.0, -1.0, 0.0, 0.0, -1.0, 0.0, 0.0, -1.0, 0.0, 0.0, -1.0, 0.0, 0.0, -1.0, 0.0, 0.0, -1.0, 0.0, 0.0, -1.0, 0.0, 0.0, -1.0, 0.0, 0.0, -1.0, 0.0, 0.0, -1.0, 0.0, 0.0, -1.0, 0.0, 0.0, -1.0, 0.0, 0.0, -1.0, 0.0, 0.0, -1.0, 0.0, 0.0, -1.0, 0.0, 0.0, -1.0, 0.0, 0.0, -1.0, 0.0, 0.0, -1.0, 0.0, 0.0, -1.0, 0.0, 0.0, -1.0, 0.0, 0.0, -1.0, 0.0, 0.0, -1.0, 0.0, 0.0, -1.0, 0.0, 0.0, -1.0, 0.0, 0.0, -1.0, 0.0, 0.0, -1.0, 0.0, 0.0, -1.0, 0.0, 0.0, -1.0, 0.0, 0.0, -1.0, 0.0, 0.0, -1.0, 0.0, 0.0, -1.0, 0.0, 0.0, -1.0, 0.0, 0.0, -1.0, 0.0, 0.0, -1.0, 0.0, 0.0, -1.0, 0.0, 0.0, -1.0, 0.0, 0.0, -1.0, 0.0, 0.0, -1.0, 0.0, 0.0, -1.0, 0.0, 0.0, -1.0, 0.0, 0.0, -1.0, 0.0, 0.0, -1.0, 0.0, 0.0, -1.0, 0.0, 0.0, -1.0, 0.0, 0.0, -1.0, 0.0, 0.0, -1.0, 0.0, 0.0, -1.0, 0.0, 0.0, -1.0, 0.0, 0.0, -1.0, 0.0, 0.0, -1.0, 0.0, 0.0, -1.0, 0.0, 0.0, -1.0, 0.0, 0.0, -1.0, 0.0, 0.0, -1.0, 0.0, 0.0, -1.0, 0.0, 0.0, -1.0, 0.0, 0.0, -1.0, 0.0, 0.0, -1.0, 0.0, 0.0, -1.0, 0.0, 0.0, -1.0, 0.0, 0.0, -1.0, 0.0, 0.0, -1.0, 0.0, 0.0, -1.0, 0.0, 0.0, -1.0, 0.0, 0.0, -1.0, 0.0, 0.0, -1.0, 0.0, 0.0, -1.0, 0.0, 0.0, -1.0, 0.0, 0.0, -1.0, 0.0, 0.0, -1.0, 0.0, 0.0, -1.0, 0.0, -1.0, 0.0, 0.0, -1.0, 0.0, 0.0, -1.0, 0.0, 0.0, -1.0, 0.0, 0.0, -1.0, 0.0, 0.0, -1.0, 0.0, 0.0, -1.0, 0.0, 0.0, -1.0, 0.0, 0.0, -1.0, 0.0, 0.0, -1.0, 0.0, 0.0, -1.0, 0.0, 0.0, -1.0, 0.0, 0.0, 1.0, 0.0, 0.0, 1.0, 0.0, 0.0, 1.0, 0.0, 0.0, 1.0, 0.0, 0.0, 1.0, 0.0, 0.0, 1.0, 0.0, 0.0, 1.0, 0.0, 0.0, 1.0, 0.0, 0.0, 1.0, 0.0, 0.0, 1.0, 0.0, 0.0, 1.0, 0.0, 0.0, 1.0, 0.0, 0.0, 1.0, 0.0, 0.0, 1.0, 0.0, 0.0, 1.0, 0.0, 0.0, 1.0, 0.0, 0.0, 1.0, 0.0, 0.0, 1.0, 0.0, 0.0, 1.0, 0.0, 0.0, 1.0, 0.0, 0.0, 1.0, 0.0, 0.0, 1.0, 0.0, 0.0, 1.0, 0.0, 0.0, 1.0, 0.0, 0.0, 1.0, 0.0, 0.0, 1.0, 0.0, 0.0, 1.0, 0.0, 0.0, 1.0, 0.0, 0.0, 1.0, 0.0, 0.0, 1.0, 0.0, 0.0, 1.0, 0.0, 0.0, 1.0, 0.0, 0.0, 1.0, 0.0, 0.0, 1.0, 0.0, 0.0, 1.0, 0.0, 0.0, 1.0, 0.0, 0.0, 1.0, 0.0, 0.0, 1.0, 0.0, 0.0, 1.0, 0.0, 0.0, 1.0, 0.0, 0.0, 1.0, 0.0, 0.0, 1.0, 0.0, 0.0, 1.0, 0.0, 0.0, 1.0, 0.0, 0.0, 1.0, 0.0, 0.0, 1.0, 0.0, 0.0, 1.0, 0.0, 0.0, 1.0, 0.0, 0.0, 1.0, 0.0, 0.0, 1.0, 0.0, 0.0, 1.0, 0.0, 0.0, 1.0, 0.0, 0.0, 1.0, 0.0, 0.0, 1.0, 0.0, 0.0, 1.0, 0.0, 0.0, 1.0, 0.0, 0.0, 1.0, 0.0, 0.0, 1.0, 0.0, 0.0, 1.0, 0.0, 0.0, 1.0, 0.0, 0.0, 1.0, 0.0, 0.0, 1.0, 0.0, 0.0, 1.0, 0.0, 0.0, 1.0, 0.0, 0.0, 1.0, 0.0, 0.0, 1.0, 0.0, 0.0, 1.0, 0.0, 0.0, 1.0, 0.0, 0.0, 1.0, 0.0, 0.0, 1.0, 0.0, 0.0, 1.0, 0.0, 0.0, 1.0, 0.0, 0.0, 1.0, 0.0, 0.0, 1.0, 0.0, 0.0, 1.0, 0.0, 0.0, 1.0, 0.0, 0.0, 1.0, 0.0, 0.0, 1.0, 0.0, 0.0, 1.0, 0.0, 0.0, 1.0, 0.0, 0.0, 1.0, 0.0, 0.0, 1.0, 0.0, 0.0, 1.0, 0.0, 0.0, 1.0, 0.0, 0.0, 1.0, 0.0, 0.0, 1.0, 0.0, 0.0, 1.0, 0.0, 0.0, 1.0, 0.0, 0.0, 1.0, 0.0, 0.0, 1.0, 0.0, 0.0, 1.0, 0.0, 0.0, 1.0, 0.0, 0.0, 1.0, 0.0, 0.0, 1.0, 0.0, 0.0, 1.0, 0.0, 0.0, 1.0, 0.0, 0.0, 1.0, 0.0, 0.0, 1.0, 0.0, 0.0, 1.0, 0.0, 0.0, 1.0, 0.0, 0.0, 1.0, 0.0, 0.0, 1.0, 0.0, 0.0, 1.0, 0.0, 0.0, 1.0, 0.0, 0.0, 1.0, 0.0, 0.0, 1.0, 0.0, 0.0, 1.0, 0.0, 0.0, 1.0, 0.0, 0.0, 1.0, 0.0, 0.0, 1.0, 0.0, 0.0, 1.0, 0.0, 0.0, 1.0, 0.0, 0.0, 1.0, 0.0, 0.0, 1.0, 0.0, 0.0, 1.0, 0.0, 0.0, 1.0, 0.0, 0.0, 1.0, 0.0, 0.0, 1.0, 0.0, 0.0, 1.0, 0.0, 0.0, 1.0, 0.0, 0.0, 1.0, 0.0, 0.0, 1.0, 0.0, 0.0, 1.0, 0.0])] * 3)])

# ---- objects
ob_grama_tile_ponte_06 = bpy.data.objects.new('grama_tile_ponte_06', me_grama_tile_ponte_06)

# ---- transforms, parenting, visibility, modifiers, constraints
ob_grama_tile_ponte_06.location = (0.0, 0.0, 0.0)
ob_grama_tile_ponte_06.rotation_euler = (1.571, -0.0, 0.0)
ob_grama_tile_ponte_06.lineart.crease_threshold = 0.0

# ---- collection membership
col_collection_1.objects.link(ob_grama_tile_ponte_06)

# ---- scene / render settings (as saved in the file)
scene.frame_start = 1; scene.frame_end = 250; scene.frame_set(1)
scene.render.engine = 'BLENDER_EEVEE_NEXT'
scene.render.resolution_percentage = 50
scene.render.dither_intensity = 0.0
scene.cycles.use_denoising = False
scene.cycles.samples = 128
scene.cycles.sampling_pattern = 'TABULATED_SOBOL'
scene.cycles.use_adaptive_sampling = False
scene.cycles.use_light_tree = False
scene.cycles.blur_glossy = 0.0
scene.cycles.sample_clamp_indirect = 0.0
scene.view_settings.view_transform = 'Standard'
bpy.context.view_layer.update()

# ---- added for rendering (the .blend has no active camera and no usable light): camera, sun
cam_auto = bpy.data.cameras.new('AutoCamera')
cam_auto.lens = 50.0
cam_auto.sensor_width = 36.0
cam_auto.clip_end = 2326.52
ob_auto_camera = bpy.data.objects.new('AutoCamera', cam_auto)
scene.collection.objects.link(ob_auto_camera)
ob_auto_camera.location = (132.566, -159.079, 117.553)
ob_auto_camera.rotation_euler = (1.09748, -7.21219e-08, 0.694738)
scene.camera = ob_auto_camera
light_auto_sun = bpy.data.lights.new('AutoSun', 'SUN')
light_auto_sun.energy = 3.0
light_auto_sun.angle = 0.0523599
ob_auto_sun = bpy.data.objects.new('AutoSun', light_auto_sun)
scene.collection.objects.link(ob_auto_sun)
ob_auto_sun.rotation_euler = (0.872665, 0.174533, 0.523599)
bpy.context.view_layer.update()
